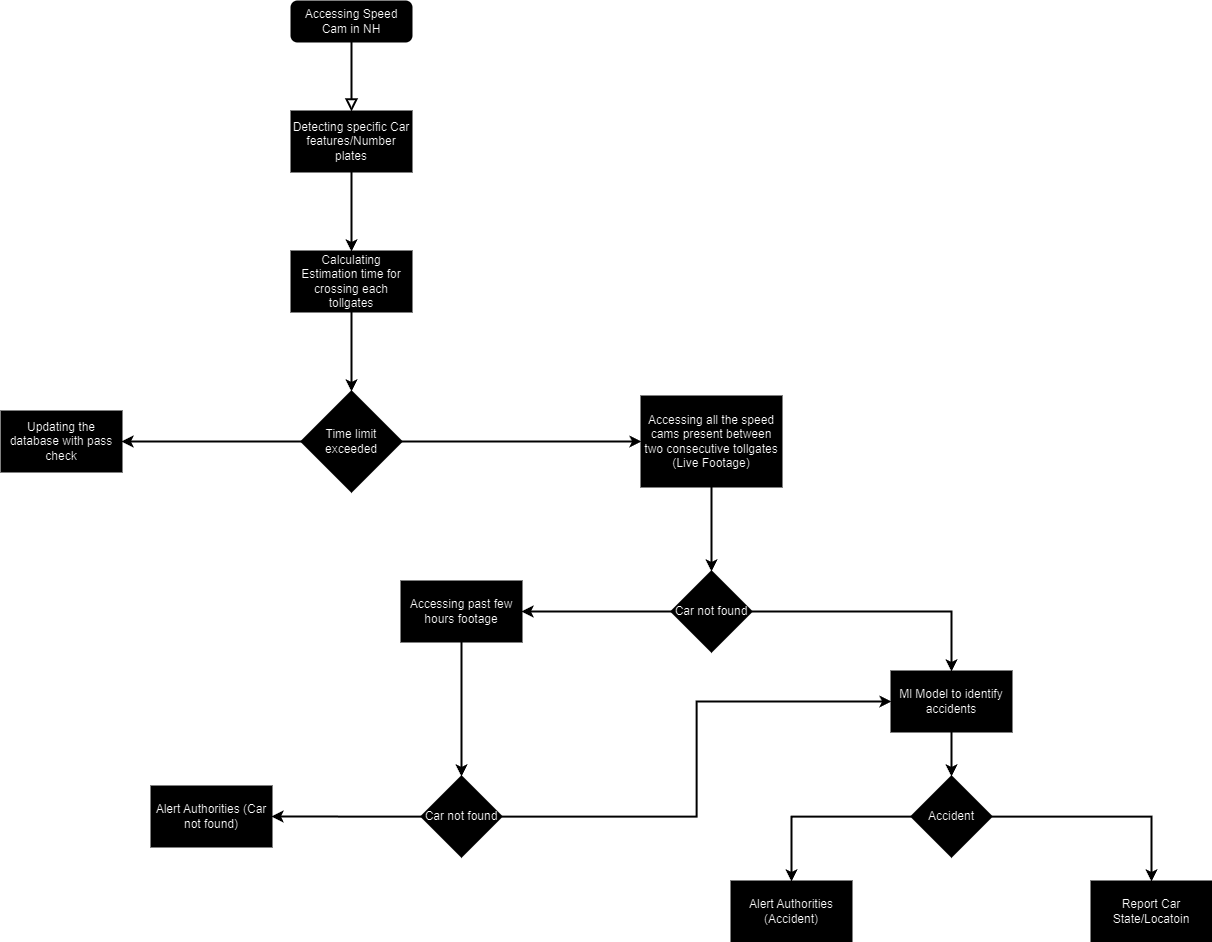

The diagram above was exported from draw.io. Its source (the exported page's mxGraphModel, read from the mxfile embedded in the PNG):
<mxGraphModel dx="2910" dy="1304" grid="1" gridSize="10" guides="1" tooltips="1" connect="1" arrows="1" fold="1" page="1" pageScale="1" pageWidth="827" pageHeight="1169" background="#000000" math="0" shadow="0">
  <root>
    <mxCell id="WIyWlLk6GJQsqaUBKTNV-0" />
    <mxCell id="WIyWlLk6GJQsqaUBKTNV-1" parent="WIyWlLk6GJQsqaUBKTNV-0" />
    <mxCell id="WIyWlLk6GJQsqaUBKTNV-2" value="" style="rounded=0;html=1;jettySize=auto;orthogonalLoop=1;fontSize=11;endArrow=block;endFill=0;endSize=8;strokeWidth=2;shadow=0;labelBackgroundColor=none;edgeStyle=orthogonalEdgeStyle;entryX=0.5;entryY=0;entryDx=0;entryDy=0;fontColor=default;strokeColor=#FFFFFF;" parent="WIyWlLk6GJQsqaUBKTNV-1" source="WIyWlLk6GJQsqaUBKTNV-3" target="vtB9hdsnt8BXeC3pwLQI-0" edge="1">
      <mxGeometry relative="1" as="geometry">
        <mxPoint x="-80.00000000000023" y="270.00000000000045" as="targetPoint" />
      </mxGeometry>
    </mxCell>
    <mxCell id="WIyWlLk6GJQsqaUBKTNV-3" value="Accessing Speed Cam in NH" style="rounded=1;whiteSpace=wrap;html=1;fontSize=12;glass=0;strokeWidth=2;shadow=0;labelBackgroundColor=none;strokeColor=#FFFFFF;" parent="WIyWlLk6GJQsqaUBKTNV-1" vertex="1">
      <mxGeometry x="-320" y="100" width="120" height="40" as="geometry" />
    </mxCell>
    <mxCell id="vtB9hdsnt8BXeC3pwLQI-38" style="edgeStyle=orthogonalEdgeStyle;rounded=0;orthogonalLoop=1;jettySize=auto;html=1;entryX=0.5;entryY=0;entryDx=0;entryDy=0;labelBackgroundColor=none;fontColor=default;strokeWidth=2;strokeColor=#FFFFFF;" edge="1" parent="WIyWlLk6GJQsqaUBKTNV-1" source="vtB9hdsnt8BXeC3pwLQI-0" target="vtB9hdsnt8BXeC3pwLQI-6">
      <mxGeometry relative="1" as="geometry" />
    </mxCell>
    <mxCell id="vtB9hdsnt8BXeC3pwLQI-0" value="Detecting specific Car features/Number plates" style="rounded=0;whiteSpace=wrap;html=1;labelBackgroundColor=none;strokeWidth=2;strokeColor=#FFFFFF;" vertex="1" parent="WIyWlLk6GJQsqaUBKTNV-1">
      <mxGeometry x="-320" y="210" width="120" height="60" as="geometry" />
    </mxCell>
    <mxCell id="vtB9hdsnt8BXeC3pwLQI-9" value="" style="edgeStyle=orthogonalEdgeStyle;rounded=0;orthogonalLoop=1;jettySize=auto;html=1;labelBackgroundColor=none;fontColor=default;strokeWidth=2;strokeColor=#FFFFFF;" edge="1" parent="WIyWlLk6GJQsqaUBKTNV-1" source="vtB9hdsnt8BXeC3pwLQI-6" target="vtB9hdsnt8BXeC3pwLQI-8">
      <mxGeometry relative="1" as="geometry" />
    </mxCell>
    <mxCell id="vtB9hdsnt8BXeC3pwLQI-6" value="Calculating Estimation time for crossing each tollgates" style="rounded=0;whiteSpace=wrap;html=1;labelBackgroundColor=none;strokeWidth=2;strokeColor=#FFFFFF;" vertex="1" parent="WIyWlLk6GJQsqaUBKTNV-1">
      <mxGeometry x="-320" y="350" width="120" height="60" as="geometry" />
    </mxCell>
    <mxCell id="vtB9hdsnt8BXeC3pwLQI-11" value="" style="edgeStyle=orthogonalEdgeStyle;rounded=0;orthogonalLoop=1;jettySize=auto;html=1;labelBackgroundColor=none;fontColor=default;strokeWidth=2;strokeColor=#FFFFFF;" edge="1" parent="WIyWlLk6GJQsqaUBKTNV-1" source="vtB9hdsnt8BXeC3pwLQI-8" target="vtB9hdsnt8BXeC3pwLQI-10">
      <mxGeometry relative="1" as="geometry" />
    </mxCell>
    <mxCell id="vtB9hdsnt8BXeC3pwLQI-13" value="" style="edgeStyle=orthogonalEdgeStyle;rounded=0;orthogonalLoop=1;jettySize=auto;html=1;labelBackgroundColor=none;fontColor=default;strokeWidth=2;strokeColor=#FFFFFF;" edge="1" parent="WIyWlLk6GJQsqaUBKTNV-1" source="vtB9hdsnt8BXeC3pwLQI-8" target="vtB9hdsnt8BXeC3pwLQI-12">
      <mxGeometry relative="1" as="geometry" />
    </mxCell>
    <mxCell id="vtB9hdsnt8BXeC3pwLQI-8" value="Time limit exceeded" style="rhombus;whiteSpace=wrap;html=1;rounded=0;labelBackgroundColor=none;strokeWidth=2;strokeColor=#FFFFFF;" vertex="1" parent="WIyWlLk6GJQsqaUBKTNV-1">
      <mxGeometry x="-310" y="490" width="100" height="100" as="geometry" />
    </mxCell>
    <mxCell id="vtB9hdsnt8BXeC3pwLQI-16" value="" style="edgeStyle=orthogonalEdgeStyle;rounded=0;orthogonalLoop=1;jettySize=auto;html=1;labelBackgroundColor=none;fontColor=default;strokeWidth=2;strokeColor=#FFFFFF;" edge="1" parent="WIyWlLk6GJQsqaUBKTNV-1" source="vtB9hdsnt8BXeC3pwLQI-10" target="vtB9hdsnt8BXeC3pwLQI-15">
      <mxGeometry relative="1" as="geometry" />
    </mxCell>
    <mxCell id="vtB9hdsnt8BXeC3pwLQI-10" value="Accessing all the speed cams present between two consecutive tollgates (Live Footage)" style="whiteSpace=wrap;html=1;rounded=0;labelBackgroundColor=none;strokeWidth=2;strokeColor=#FFFFFF;" vertex="1" parent="WIyWlLk6GJQsqaUBKTNV-1">
      <mxGeometry x="30" y="495" width="140" height="90" as="geometry" />
    </mxCell>
    <mxCell id="vtB9hdsnt8BXeC3pwLQI-12" value="Updating the database with pass check" style="whiteSpace=wrap;html=1;rounded=0;labelBackgroundColor=none;strokeWidth=2;strokeColor=#FFFFFF;" vertex="1" parent="WIyWlLk6GJQsqaUBKTNV-1">
      <mxGeometry x="-610" y="510" width="120" height="60" as="geometry" />
    </mxCell>
    <mxCell id="vtB9hdsnt8BXeC3pwLQI-22" value="" style="edgeStyle=orthogonalEdgeStyle;rounded=0;orthogonalLoop=1;jettySize=auto;html=1;labelBackgroundColor=none;fontColor=default;strokeWidth=2;strokeColor=#FFFFFF;" edge="1" parent="WIyWlLk6GJQsqaUBKTNV-1" source="vtB9hdsnt8BXeC3pwLQI-15" target="vtB9hdsnt8BXeC3pwLQI-21">
      <mxGeometry relative="1" as="geometry" />
    </mxCell>
    <mxCell id="vtB9hdsnt8BXeC3pwLQI-24" value="" style="edgeStyle=orthogonalEdgeStyle;rounded=0;orthogonalLoop=1;jettySize=auto;html=1;labelBackgroundColor=none;fontColor=default;strokeWidth=2;strokeColor=#FFFFFF;" edge="1" parent="WIyWlLk6GJQsqaUBKTNV-1" source="vtB9hdsnt8BXeC3pwLQI-15" target="vtB9hdsnt8BXeC3pwLQI-23">
      <mxGeometry relative="1" as="geometry" />
    </mxCell>
    <mxCell id="vtB9hdsnt8BXeC3pwLQI-15" value="Car not found" style="rhombus;whiteSpace=wrap;html=1;rounded=0;labelBackgroundColor=none;strokeWidth=2;strokeColor=#FFFFFF;" vertex="1" parent="WIyWlLk6GJQsqaUBKTNV-1">
      <mxGeometry x="60" y="670" width="80" height="80" as="geometry" />
    </mxCell>
    <mxCell id="vtB9hdsnt8BXeC3pwLQI-32" value="" style="edgeStyle=orthogonalEdgeStyle;rounded=0;orthogonalLoop=1;jettySize=auto;html=1;labelBackgroundColor=none;fontColor=default;strokeWidth=2;strokeColor=#FFFFFF;" edge="1" parent="WIyWlLk6GJQsqaUBKTNV-1" source="vtB9hdsnt8BXeC3pwLQI-21" target="vtB9hdsnt8BXeC3pwLQI-31">
      <mxGeometry relative="1" as="geometry" />
    </mxCell>
    <mxCell id="vtB9hdsnt8BXeC3pwLQI-21" value="Accessing past few hours footage" style="whiteSpace=wrap;html=1;rounded=0;labelBackgroundColor=none;strokeWidth=2;strokeColor=#FFFFFF;" vertex="1" parent="WIyWlLk6GJQsqaUBKTNV-1">
      <mxGeometry x="-210" y="680" width="120" height="60" as="geometry" />
    </mxCell>
    <mxCell id="vtB9hdsnt8BXeC3pwLQI-26" value="" style="edgeStyle=orthogonalEdgeStyle;rounded=0;orthogonalLoop=1;jettySize=auto;html=1;labelBackgroundColor=none;fontColor=default;strokeWidth=2;strokeColor=#FFFFFF;" edge="1" parent="WIyWlLk6GJQsqaUBKTNV-1" source="vtB9hdsnt8BXeC3pwLQI-23" target="vtB9hdsnt8BXeC3pwLQI-25">
      <mxGeometry relative="1" as="geometry" />
    </mxCell>
    <mxCell id="vtB9hdsnt8BXeC3pwLQI-23" value="Ml Model to identify accidents" style="whiteSpace=wrap;html=1;rounded=0;labelBackgroundColor=none;strokeWidth=2;strokeColor=#FFFFFF;" vertex="1" parent="WIyWlLk6GJQsqaUBKTNV-1">
      <mxGeometry x="280" y="770" width="120" height="60" as="geometry" />
    </mxCell>
    <mxCell id="vtB9hdsnt8BXeC3pwLQI-28" value="" style="edgeStyle=orthogonalEdgeStyle;rounded=0;orthogonalLoop=1;jettySize=auto;html=1;labelBackgroundColor=none;fontColor=default;strokeWidth=2;strokeColor=#FFFFFF;" edge="1" parent="WIyWlLk6GJQsqaUBKTNV-1" source="vtB9hdsnt8BXeC3pwLQI-25" target="vtB9hdsnt8BXeC3pwLQI-27">
      <mxGeometry relative="1" as="geometry" />
    </mxCell>
    <mxCell id="vtB9hdsnt8BXeC3pwLQI-30" value="" style="edgeStyle=orthogonalEdgeStyle;rounded=0;orthogonalLoop=1;jettySize=auto;html=1;labelBackgroundColor=none;fontColor=default;strokeWidth=2;strokeColor=#FFFFFF;" edge="1" parent="WIyWlLk6GJQsqaUBKTNV-1" source="vtB9hdsnt8BXeC3pwLQI-25" target="vtB9hdsnt8BXeC3pwLQI-29">
      <mxGeometry relative="1" as="geometry" />
    </mxCell>
    <mxCell id="vtB9hdsnt8BXeC3pwLQI-25" value="Accident" style="rhombus;whiteSpace=wrap;html=1;rounded=0;labelBackgroundColor=none;strokeWidth=2;strokeColor=#FFFFFF;" vertex="1" parent="WIyWlLk6GJQsqaUBKTNV-1">
      <mxGeometry x="300" y="875" width="80" height="80" as="geometry" />
    </mxCell>
    <mxCell id="vtB9hdsnt8BXeC3pwLQI-27" value="Alert Authorities (Accident)" style="whiteSpace=wrap;html=1;rounded=0;labelBackgroundColor=none;strokeWidth=2;strokeColor=#FFFFFF;" vertex="1" parent="WIyWlLk6GJQsqaUBKTNV-1">
      <mxGeometry x="120" y="980" width="120" height="60" as="geometry" />
    </mxCell>
    <mxCell id="vtB9hdsnt8BXeC3pwLQI-29" value="Report Car State/Locatoin" style="whiteSpace=wrap;html=1;rounded=0;labelBackgroundColor=none;strokeWidth=2;strokeColor=#FFFFFF;" vertex="1" parent="WIyWlLk6GJQsqaUBKTNV-1">
      <mxGeometry x="480" y="980" width="120" height="60" as="geometry" />
    </mxCell>
    <mxCell id="vtB9hdsnt8BXeC3pwLQI-34" value="" style="edgeStyle=orthogonalEdgeStyle;rounded=0;orthogonalLoop=1;jettySize=auto;html=1;labelBackgroundColor=none;fontColor=default;strokeWidth=2;strokeColor=#FFFFFF;" edge="1" parent="WIyWlLk6GJQsqaUBKTNV-1" source="vtB9hdsnt8BXeC3pwLQI-31">
      <mxGeometry relative="1" as="geometry">
        <mxPoint x="-340" y="915" as="targetPoint" />
      </mxGeometry>
    </mxCell>
    <mxCell id="vtB9hdsnt8BXeC3pwLQI-37" style="edgeStyle=orthogonalEdgeStyle;rounded=0;orthogonalLoop=1;jettySize=auto;html=1;entryX=0;entryY=0.5;entryDx=0;entryDy=0;labelBackgroundColor=none;fontColor=default;strokeWidth=2;strokeColor=#FFFFFF;" edge="1" parent="WIyWlLk6GJQsqaUBKTNV-1" source="vtB9hdsnt8BXeC3pwLQI-31" target="vtB9hdsnt8BXeC3pwLQI-23">
      <mxGeometry relative="1" as="geometry" />
    </mxCell>
    <mxCell id="vtB9hdsnt8BXeC3pwLQI-31" value="Car not found" style="rhombus;whiteSpace=wrap;html=1;rounded=0;labelBackgroundColor=none;strokeWidth=2;strokeColor=#FFFFFF;" vertex="1" parent="WIyWlLk6GJQsqaUBKTNV-1">
      <mxGeometry x="-190" y="875" width="80" height="80" as="geometry" />
    </mxCell>
    <mxCell id="vtB9hdsnt8BXeC3pwLQI-33" value="Alert Authorities (Car not found)" style="whiteSpace=wrap;html=1;rounded=0;labelBackgroundColor=none;strokeWidth=2;strokeColor=#FFFFFF;" vertex="1" parent="WIyWlLk6GJQsqaUBKTNV-1">
      <mxGeometry x="-460" y="885" width="120" height="60" as="geometry" />
    </mxCell>
  </root>
</mxGraphModel>